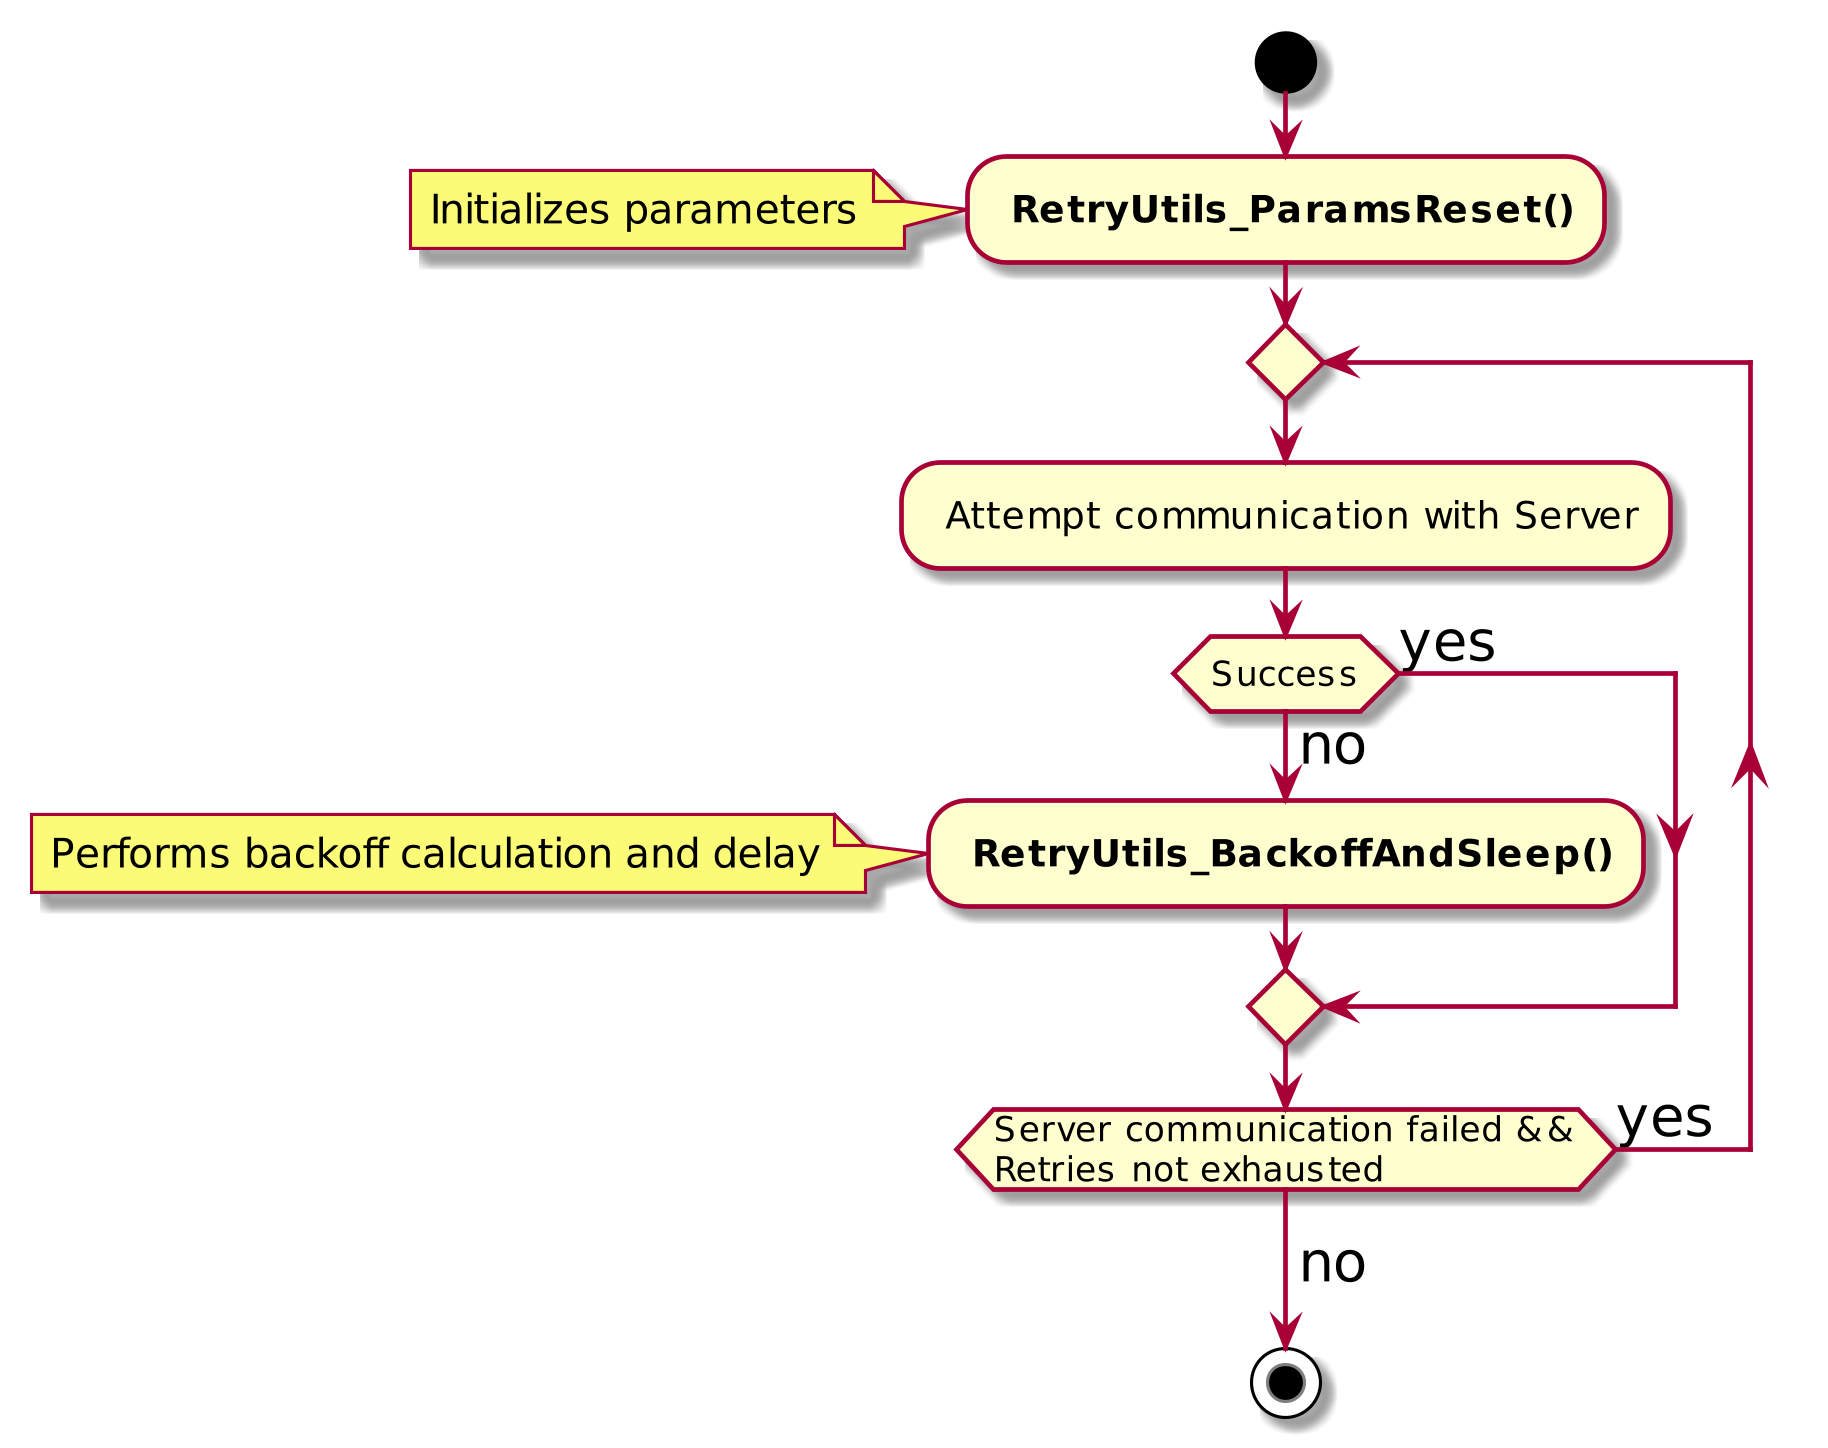

The diagram above was rendered by PlantUML. Its source (embedded in the PNG):
@startuml

skinparam dpi 300
skinparam ArrowFontSize 18

start
: **RetryUtils_ParamsReset()**;
note: Initializes parameters
repeat
	: Attempt communication with Server;
	if (Success) then (no)
    	: **RetryUtils_BackoffAndSleep()**;
		note: Performs backoff calculation and delay
    else (yes)
    endif
repeat while (Server communication failed &&\nRetries not exhausted) is (yes)
-> no;
stop

@enduml